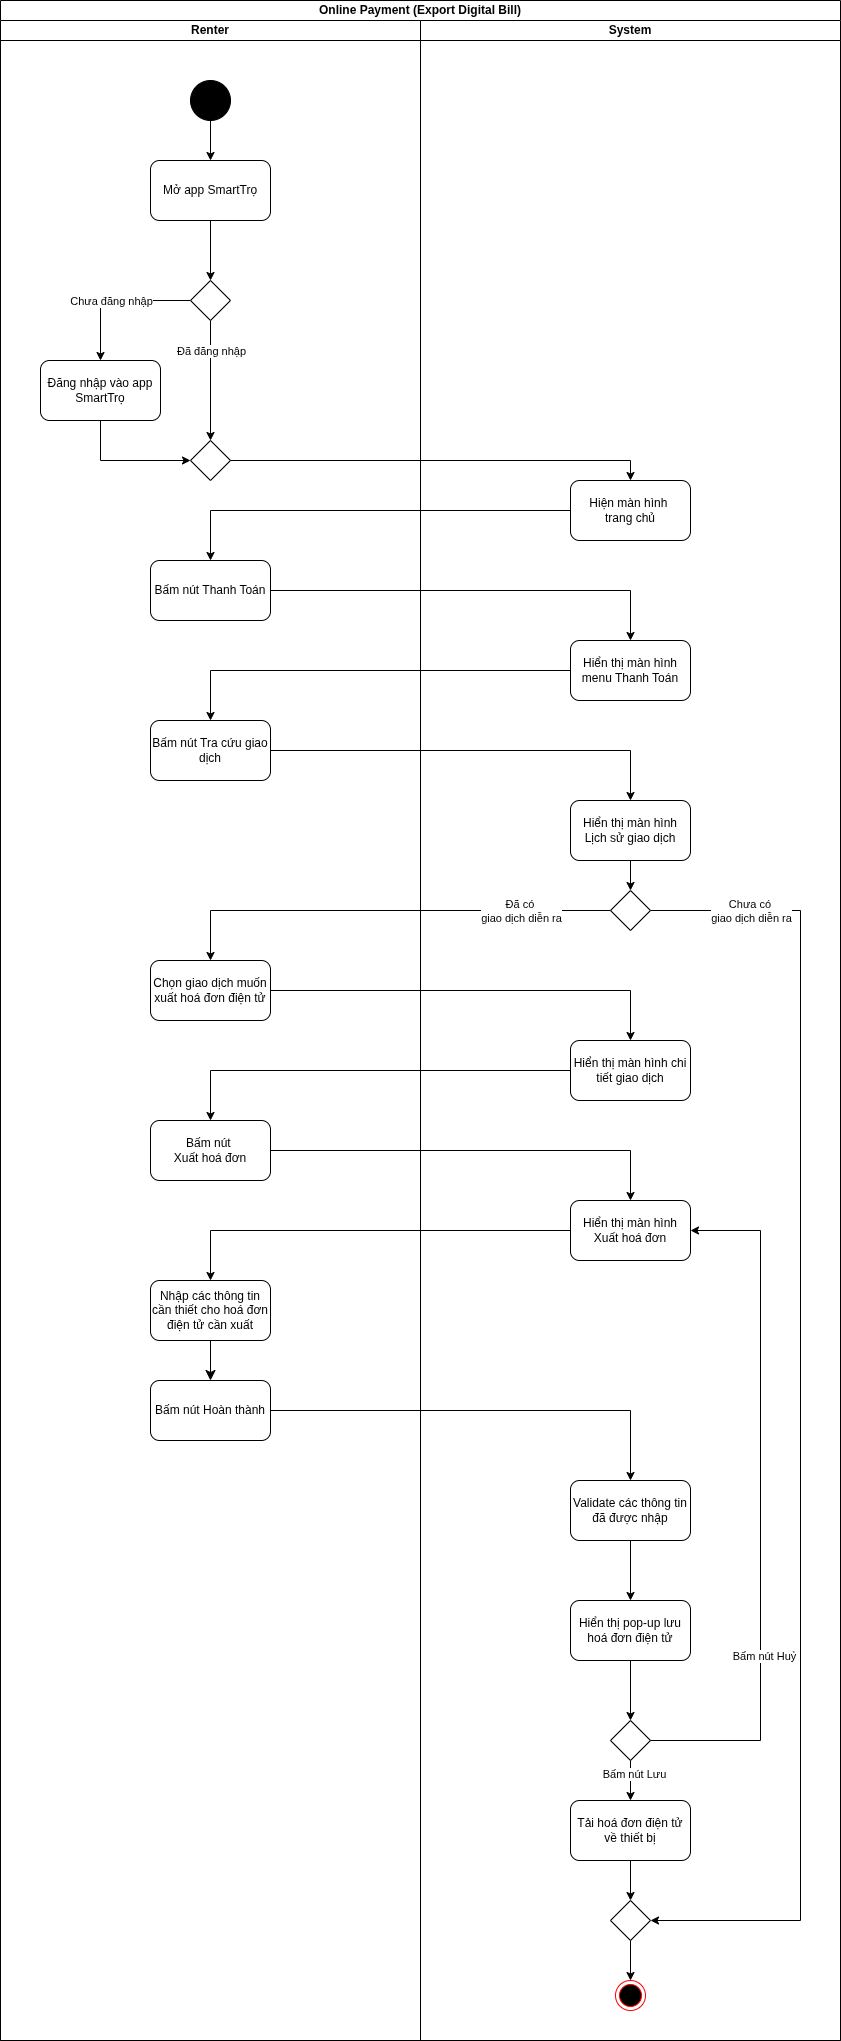

The diagram above was exported from draw.io. Its source (the exported page's mxGraphModel, read from the mxfile embedded in the PNG):
<mxGraphModel dx="1301" dy="784" grid="1" gridSize="10" guides="1" tooltips="1" connect="1" arrows="1" fold="1" page="1" pageScale="1" pageWidth="850" pageHeight="1100" math="0" shadow="0">
  <root>
    <mxCell id="42dTVGIIcS_gmBeMkce--0" />
    <mxCell id="42dTVGIIcS_gmBeMkce--1" parent="42dTVGIIcS_gmBeMkce--0" />
    <mxCell id="42dTVGIIcS_gmBeMkce--2" value="Online Payment (Export Digital Bill)" style="swimlane;startSize=20;whiteSpace=wrap;html=1;" parent="42dTVGIIcS_gmBeMkce--1" vertex="1">
      <mxGeometry y="80" width="840" height="2040" as="geometry" />
    </mxCell>
    <mxCell id="42dTVGIIcS_gmBeMkce--3" value="Renter" style="swimlane;startSize=20;whiteSpace=wrap;html=1;" parent="42dTVGIIcS_gmBeMkce--2" vertex="1">
      <mxGeometry y="20" width="420" height="2020" as="geometry" />
    </mxCell>
    <mxCell id="42dTVGIIcS_gmBeMkce--4" style="edgeStyle=orthogonalEdgeStyle;rounded=0;orthogonalLoop=1;jettySize=auto;html=1;entryX=0.5;entryY=0;entryDx=0;entryDy=0;" parent="42dTVGIIcS_gmBeMkce--3" source="42dTVGIIcS_gmBeMkce--5" target="42dTVGIIcS_gmBeMkce--7" edge="1">
      <mxGeometry relative="1" as="geometry" />
    </mxCell>
    <mxCell id="42dTVGIIcS_gmBeMkce--5" value="" style="ellipse;whiteSpace=wrap;html=1;aspect=fixed;fillColor=#000000;" parent="42dTVGIIcS_gmBeMkce--3" vertex="1">
      <mxGeometry x="190" y="60" width="40" height="40" as="geometry" />
    </mxCell>
    <mxCell id="42dTVGIIcS_gmBeMkce--6" style="edgeStyle=orthogonalEdgeStyle;rounded=0;orthogonalLoop=1;jettySize=auto;html=1;entryX=0.5;entryY=0;entryDx=0;entryDy=0;" parent="42dTVGIIcS_gmBeMkce--3" source="42dTVGIIcS_gmBeMkce--7" target="42dTVGIIcS_gmBeMkce--12" edge="1">
      <mxGeometry relative="1" as="geometry" />
    </mxCell>
    <mxCell id="42dTVGIIcS_gmBeMkce--7" value="Mở app SmartTrọ" style="rounded=1;whiteSpace=wrap;html=1;" parent="42dTVGIIcS_gmBeMkce--3" vertex="1">
      <mxGeometry x="150" y="140" width="120" height="60" as="geometry" />
    </mxCell>
    <mxCell id="42dTVGIIcS_gmBeMkce--8" style="edgeStyle=orthogonalEdgeStyle;rounded=0;orthogonalLoop=1;jettySize=auto;html=1;entryX=0.5;entryY=0;entryDx=0;entryDy=0;" parent="42dTVGIIcS_gmBeMkce--3" source="42dTVGIIcS_gmBeMkce--12" target="42dTVGIIcS_gmBeMkce--15" edge="1">
      <mxGeometry relative="1" as="geometry">
        <mxPoint x="100" y="340" as="targetPoint" />
        <Array as="points" />
      </mxGeometry>
    </mxCell>
    <mxCell id="42dTVGIIcS_gmBeMkce--9" value="Đã đăng nhập" style="edgeLabel;html=1;align=center;verticalAlign=middle;resizable=0;points=[];" parent="42dTVGIIcS_gmBeMkce--8" connectable="0" vertex="1">
      <mxGeometry x="-0.4429" relative="1" as="geometry">
        <mxPoint y="-3" as="offset" />
      </mxGeometry>
    </mxCell>
    <mxCell id="42dTVGIIcS_gmBeMkce--10" style="edgeStyle=orthogonalEdgeStyle;rounded=0;orthogonalLoop=1;jettySize=auto;html=1;entryX=0.5;entryY=0;entryDx=0;entryDy=0;" parent="42dTVGIIcS_gmBeMkce--3" source="42dTVGIIcS_gmBeMkce--12" target="42dTVGIIcS_gmBeMkce--14" edge="1">
      <mxGeometry relative="1" as="geometry" />
    </mxCell>
    <mxCell id="42dTVGIIcS_gmBeMkce--11" value="Chưa đăng nhập" style="edgeLabel;html=1;align=center;verticalAlign=middle;resizable=0;points=[];" parent="42dTVGIIcS_gmBeMkce--10" connectable="0" vertex="1">
      <mxGeometry x="-0.2857" y="3" relative="1" as="geometry">
        <mxPoint x="-26" y="-3" as="offset" />
      </mxGeometry>
    </mxCell>
    <mxCell id="42dTVGIIcS_gmBeMkce--12" value="" style="rhombus;whiteSpace=wrap;html=1;" parent="42dTVGIIcS_gmBeMkce--3" vertex="1">
      <mxGeometry x="190" y="260" width="40" height="40" as="geometry" />
    </mxCell>
    <mxCell id="42dTVGIIcS_gmBeMkce--13" style="edgeStyle=orthogonalEdgeStyle;rounded=0;orthogonalLoop=1;jettySize=auto;html=1;entryX=0;entryY=0.5;entryDx=0;entryDy=0;" parent="42dTVGIIcS_gmBeMkce--3" source="42dTVGIIcS_gmBeMkce--14" target="42dTVGIIcS_gmBeMkce--15" edge="1">
      <mxGeometry relative="1" as="geometry">
        <Array as="points">
          <mxPoint x="100" y="440" />
        </Array>
      </mxGeometry>
    </mxCell>
    <mxCell id="42dTVGIIcS_gmBeMkce--14" value="Đăng nhập vào app SmartTrọ" style="rounded=1;whiteSpace=wrap;html=1;" parent="42dTVGIIcS_gmBeMkce--3" vertex="1">
      <mxGeometry x="40" y="340" width="120" height="60" as="geometry" />
    </mxCell>
    <mxCell id="42dTVGIIcS_gmBeMkce--15" value="" style="rhombus;whiteSpace=wrap;html=1;" parent="42dTVGIIcS_gmBeMkce--3" vertex="1">
      <mxGeometry x="190" y="420" width="40" height="40" as="geometry" />
    </mxCell>
    <mxCell id="42dTVGIIcS_gmBeMkce--16" value="Bấm nút Thanh Toán" style="rounded=1;whiteSpace=wrap;html=1;" parent="42dTVGIIcS_gmBeMkce--3" vertex="1">
      <mxGeometry x="150" y="540" width="120" height="60" as="geometry" />
    </mxCell>
    <mxCell id="42dTVGIIcS_gmBeMkce--23" value="Chọn giao dịch muốn xuất hoá đơn điện tử" style="rounded=1;whiteSpace=wrap;html=1;" parent="42dTVGIIcS_gmBeMkce--3" vertex="1">
      <mxGeometry x="150" y="940" width="120" height="60" as="geometry" />
    </mxCell>
    <mxCell id="42dTVGIIcS_gmBeMkce--24" value="Bấm nút&amp;nbsp;&lt;div&gt;Xuất hoá đơn&lt;/div&gt;" style="rounded=1;whiteSpace=wrap;html=1;" parent="42dTVGIIcS_gmBeMkce--3" vertex="1">
      <mxGeometry x="150" y="1100" width="120" height="60" as="geometry" />
    </mxCell>
    <mxCell id="42dTVGIIcS_gmBeMkce--27" value="" style="edgeStyle=none;curved=0;rounded=0;orthogonalLoop=1;jettySize=auto;html=1;fontSize=12;startSize=8;endSize=8;" parent="42dTVGIIcS_gmBeMkce--3" source="42dTVGIIcS_gmBeMkce--28" target="42dTVGIIcS_gmBeMkce--30" edge="1">
      <mxGeometry relative="1" as="geometry" />
    </mxCell>
    <mxCell id="42dTVGIIcS_gmBeMkce--28" value="Nhập các thông tin cần thiết cho hoá đơn điện tử cần xuất" style="rounded=1;whiteSpace=wrap;html=1;" parent="42dTVGIIcS_gmBeMkce--3" vertex="1">
      <mxGeometry x="150" y="1260" width="120" height="60" as="geometry" />
    </mxCell>
    <mxCell id="42dTVGIIcS_gmBeMkce--30" value="Bấm nút Hoàn thành" style="rounded=1;whiteSpace=wrap;html=1;" parent="42dTVGIIcS_gmBeMkce--3" vertex="1">
      <mxGeometry x="150" y="1360" width="120" height="60" as="geometry" />
    </mxCell>
    <mxCell id="NL_HSHaZUzin1yDS311T-0" value="Bấm nút Tra cứu giao dịch" style="rounded=1;whiteSpace=wrap;html=1;" parent="42dTVGIIcS_gmBeMkce--3" vertex="1">
      <mxGeometry x="150" y="700" width="120" height="60" as="geometry" />
    </mxCell>
    <mxCell id="42dTVGIIcS_gmBeMkce--32" value="System" style="swimlane;startSize=20;whiteSpace=wrap;html=1;" parent="42dTVGIIcS_gmBeMkce--2" vertex="1">
      <mxGeometry x="420" y="20" width="420" height="2020" as="geometry" />
    </mxCell>
    <mxCell id="42dTVGIIcS_gmBeMkce--33" value="Hiện màn hình&amp;nbsp;&lt;div&gt;trang chủ&lt;/div&gt;" style="rounded=1;whiteSpace=wrap;html=1;" parent="42dTVGIIcS_gmBeMkce--32" vertex="1">
      <mxGeometry x="150" y="460" width="120" height="60" as="geometry" />
    </mxCell>
    <mxCell id="42dTVGIIcS_gmBeMkce--34" value="Hiển thị màn hình menu Thanh Toán" style="rounded=1;whiteSpace=wrap;html=1;" parent="42dTVGIIcS_gmBeMkce--32" vertex="1">
      <mxGeometry x="150" y="620" width="120" height="60" as="geometry" />
    </mxCell>
    <mxCell id="42dTVGIIcS_gmBeMkce--57" value="Hiển thị màn hình Xuất hoá đơn" style="rounded=1;whiteSpace=wrap;html=1;" parent="42dTVGIIcS_gmBeMkce--32" vertex="1">
      <mxGeometry x="150" y="1180" width="120" height="60" as="geometry" />
    </mxCell>
    <mxCell id="42dTVGIIcS_gmBeMkce--64" value="" style="ellipse;html=1;shape=endState;fillColor=#000000;strokeColor=#ff0000;" parent="42dTVGIIcS_gmBeMkce--32" vertex="1">
      <mxGeometry x="195" y="1960" width="30" height="30" as="geometry" />
    </mxCell>
    <mxCell id="suY5FnhxYQBmax7czHei-9" style="edgeStyle=orthogonalEdgeStyle;rounded=0;orthogonalLoop=1;jettySize=auto;html=1;entryX=0.5;entryY=0;entryDx=0;entryDy=0;" parent="42dTVGIIcS_gmBeMkce--32" source="suY5FnhxYQBmax7czHei-1" target="suY5FnhxYQBmax7czHei-8" edge="1">
      <mxGeometry relative="1" as="geometry" />
    </mxCell>
    <mxCell id="suY5FnhxYQBmax7czHei-1" value="Hiển thị màn hình Lịch sử giao dịch" style="rounded=1;whiteSpace=wrap;html=1;" parent="42dTVGIIcS_gmBeMkce--32" vertex="1">
      <mxGeometry x="150" y="780" width="120" height="60" as="geometry" />
    </mxCell>
    <mxCell id="suY5FnhxYQBmax7czHei-3" value="Hiển thị màn hình chi tiết giao dịch" style="rounded=1;whiteSpace=wrap;html=1;" parent="42dTVGIIcS_gmBeMkce--32" vertex="1">
      <mxGeometry x="150" y="1020" width="120" height="60" as="geometry" />
    </mxCell>
    <mxCell id="suY5FnhxYQBmax7czHei-13" style="edgeStyle=orthogonalEdgeStyle;rounded=0;orthogonalLoop=1;jettySize=auto;html=1;entryX=1;entryY=0.5;entryDx=0;entryDy=0;" parent="42dTVGIIcS_gmBeMkce--32" source="suY5FnhxYQBmax7czHei-8" target="HGh10jy__GUvWEu3aRqY-0" edge="1">
      <mxGeometry relative="1" as="geometry">
        <mxPoint x="340" y="890" as="targetPoint" />
        <Array as="points">
          <mxPoint x="380" y="890" />
          <mxPoint x="380" y="1900" />
        </Array>
      </mxGeometry>
    </mxCell>
    <mxCell id="suY5FnhxYQBmax7czHei-14" value="Chưa có&amp;nbsp;&lt;div&gt;giao dịch diễn ra&lt;/div&gt;" style="edgeLabel;html=1;align=center;verticalAlign=middle;resizable=0;points=[];" parent="suY5FnhxYQBmax7czHei-13" connectable="0" vertex="1">
      <mxGeometry x="-0.2364" relative="1" as="geometry">
        <mxPoint x="-50" y="-350" as="offset" />
      </mxGeometry>
    </mxCell>
    <mxCell id="suY5FnhxYQBmax7czHei-8" value="" style="rhombus;whiteSpace=wrap;html=1;" parent="42dTVGIIcS_gmBeMkce--32" vertex="1">
      <mxGeometry x="190" y="870" width="40" height="40" as="geometry" />
    </mxCell>
    <mxCell id="suY5FnhxYQBmax7czHei-19" style="edgeStyle=orthogonalEdgeStyle;rounded=0;orthogonalLoop=1;jettySize=auto;html=1;entryX=0.5;entryY=0;entryDx=0;entryDy=0;" parent="42dTVGIIcS_gmBeMkce--32" source="suY5FnhxYQBmax7czHei-17" target="42dTVGIIcS_gmBeMkce--31" edge="1">
      <mxGeometry relative="1" as="geometry" />
    </mxCell>
    <mxCell id="suY5FnhxYQBmax7czHei-17" value="Validate các thông tin đã được nhập" style="rounded=1;whiteSpace=wrap;html=1;" parent="42dTVGIIcS_gmBeMkce--32" vertex="1">
      <mxGeometry x="150" y="1460" width="120" height="60" as="geometry" />
    </mxCell>
    <mxCell id="suY5FnhxYQBmax7czHei-25" style="edgeStyle=orthogonalEdgeStyle;rounded=0;orthogonalLoop=1;jettySize=auto;html=1;entryX=0.5;entryY=0;entryDx=0;entryDy=0;" parent="42dTVGIIcS_gmBeMkce--32" source="42dTVGIIcS_gmBeMkce--31" target="suY5FnhxYQBmax7czHei-24" edge="1">
      <mxGeometry relative="1" as="geometry" />
    </mxCell>
    <mxCell id="42dTVGIIcS_gmBeMkce--31" value="Hiển thị pop-up lưu hoá đơn điện tử" style="rounded=1;whiteSpace=wrap;html=1;" parent="42dTVGIIcS_gmBeMkce--32" vertex="1">
      <mxGeometry x="150" y="1580" width="120" height="60" as="geometry" />
    </mxCell>
    <mxCell id="HGh10jy__GUvWEu3aRqY-1" style="edgeStyle=orthogonalEdgeStyle;rounded=0;orthogonalLoop=1;jettySize=auto;html=1;entryX=0.5;entryY=0;entryDx=0;entryDy=0;" edge="1" parent="42dTVGIIcS_gmBeMkce--32" source="suY5FnhxYQBmax7czHei-22" target="HGh10jy__GUvWEu3aRqY-0">
      <mxGeometry relative="1" as="geometry" />
    </mxCell>
    <mxCell id="suY5FnhxYQBmax7czHei-22" value="Tải hoá đơn điện tử về thiết bị" style="rounded=1;whiteSpace=wrap;html=1;" parent="42dTVGIIcS_gmBeMkce--32" vertex="1">
      <mxGeometry x="150" y="1780" width="120" height="60" as="geometry" />
    </mxCell>
    <mxCell id="suY5FnhxYQBmax7czHei-26" style="edgeStyle=orthogonalEdgeStyle;rounded=0;orthogonalLoop=1;jettySize=auto;html=1;entryX=0.5;entryY=0;entryDx=0;entryDy=0;" parent="42dTVGIIcS_gmBeMkce--32" source="suY5FnhxYQBmax7czHei-24" target="suY5FnhxYQBmax7czHei-22" edge="1">
      <mxGeometry relative="1" as="geometry" />
    </mxCell>
    <mxCell id="suY5FnhxYQBmax7czHei-27" value="Bấm nút Lưu" style="edgeLabel;html=1;align=center;verticalAlign=middle;resizable=0;points=[];" parent="suY5FnhxYQBmax7czHei-26" connectable="0" vertex="1">
      <mxGeometry x="-0.375" y="3" relative="1" as="geometry">
        <mxPoint as="offset" />
      </mxGeometry>
    </mxCell>
    <mxCell id="suY5FnhxYQBmax7czHei-24" value="" style="rhombus;whiteSpace=wrap;html=1;" parent="42dTVGIIcS_gmBeMkce--32" vertex="1">
      <mxGeometry x="190" y="1700" width="40" height="40" as="geometry" />
    </mxCell>
    <mxCell id="suY5FnhxYQBmax7czHei-29" style="edgeStyle=orthogonalEdgeStyle;rounded=0;orthogonalLoop=1;jettySize=auto;html=1;entryX=1;entryY=0.5;entryDx=0;entryDy=0;" parent="42dTVGIIcS_gmBeMkce--32" source="suY5FnhxYQBmax7czHei-24" target="42dTVGIIcS_gmBeMkce--57" edge="1">
      <mxGeometry relative="1" as="geometry">
        <Array as="points">
          <mxPoint x="340" y="1720" />
          <mxPoint x="340" y="1210" />
        </Array>
      </mxGeometry>
    </mxCell>
    <mxCell id="suY5FnhxYQBmax7czHei-30" value="Bấm nút Huỷ" style="edgeLabel;html=1;align=center;verticalAlign=middle;resizable=0;points=[];" parent="suY5FnhxYQBmax7czHei-29" connectable="0" vertex="1">
      <mxGeometry x="-0.4412" y="2" relative="1" as="geometry">
        <mxPoint x="5" y="-2" as="offset" />
      </mxGeometry>
    </mxCell>
    <mxCell id="HGh10jy__GUvWEu3aRqY-2" style="edgeStyle=orthogonalEdgeStyle;rounded=0;orthogonalLoop=1;jettySize=auto;html=1;entryX=0.5;entryY=0;entryDx=0;entryDy=0;" edge="1" parent="42dTVGIIcS_gmBeMkce--32" source="HGh10jy__GUvWEu3aRqY-0" target="42dTVGIIcS_gmBeMkce--64">
      <mxGeometry relative="1" as="geometry" />
    </mxCell>
    <mxCell id="HGh10jy__GUvWEu3aRqY-0" value="" style="rhombus;whiteSpace=wrap;html=1;" vertex="1" parent="42dTVGIIcS_gmBeMkce--32">
      <mxGeometry x="190" y="1880" width="40" height="40" as="geometry" />
    </mxCell>
    <mxCell id="42dTVGIIcS_gmBeMkce--66" style="edgeStyle=orthogonalEdgeStyle;rounded=0;orthogonalLoop=1;jettySize=auto;html=1;entryX=0.5;entryY=0;entryDx=0;entryDy=0;" parent="42dTVGIIcS_gmBeMkce--2" source="42dTVGIIcS_gmBeMkce--15" target="42dTVGIIcS_gmBeMkce--33" edge="1">
      <mxGeometry relative="1" as="geometry" />
    </mxCell>
    <mxCell id="42dTVGIIcS_gmBeMkce--67" style="edgeStyle=orthogonalEdgeStyle;rounded=0;orthogonalLoop=1;jettySize=auto;html=1;entryX=0.5;entryY=0;entryDx=0;entryDy=0;" parent="42dTVGIIcS_gmBeMkce--2" source="42dTVGIIcS_gmBeMkce--33" target="42dTVGIIcS_gmBeMkce--16" edge="1">
      <mxGeometry relative="1" as="geometry" />
    </mxCell>
    <mxCell id="42dTVGIIcS_gmBeMkce--68" value="" style="edgeStyle=orthogonalEdgeStyle;rounded=0;orthogonalLoop=1;jettySize=auto;html=1;" parent="42dTVGIIcS_gmBeMkce--2" source="42dTVGIIcS_gmBeMkce--16" target="42dTVGIIcS_gmBeMkce--34" edge="1">
      <mxGeometry relative="1" as="geometry" />
    </mxCell>
    <mxCell id="suY5FnhxYQBmax7czHei-0" style="edgeStyle=orthogonalEdgeStyle;rounded=0;orthogonalLoop=1;jettySize=auto;html=1;entryX=0.5;entryY=0;entryDx=0;entryDy=0;" parent="42dTVGIIcS_gmBeMkce--2" source="42dTVGIIcS_gmBeMkce--34" target="NL_HSHaZUzin1yDS311T-0" edge="1">
      <mxGeometry relative="1" as="geometry" />
    </mxCell>
    <mxCell id="suY5FnhxYQBmax7czHei-2" style="edgeStyle=orthogonalEdgeStyle;rounded=0;orthogonalLoop=1;jettySize=auto;html=1;entryX=0.5;entryY=0;entryDx=0;entryDy=0;" parent="42dTVGIIcS_gmBeMkce--2" source="NL_HSHaZUzin1yDS311T-0" target="suY5FnhxYQBmax7czHei-1" edge="1">
      <mxGeometry relative="1" as="geometry" />
    </mxCell>
    <mxCell id="suY5FnhxYQBmax7czHei-6" style="edgeStyle=orthogonalEdgeStyle;rounded=0;orthogonalLoop=1;jettySize=auto;html=1;entryX=0.5;entryY=0;entryDx=0;entryDy=0;" parent="42dTVGIIcS_gmBeMkce--2" source="suY5FnhxYQBmax7czHei-3" target="42dTVGIIcS_gmBeMkce--24" edge="1">
      <mxGeometry relative="1" as="geometry" />
    </mxCell>
    <mxCell id="suY5FnhxYQBmax7czHei-7" style="edgeStyle=orthogonalEdgeStyle;rounded=0;orthogonalLoop=1;jettySize=auto;html=1;entryX=0.5;entryY=0;entryDx=0;entryDy=0;" parent="42dTVGIIcS_gmBeMkce--2" source="42dTVGIIcS_gmBeMkce--24" target="42dTVGIIcS_gmBeMkce--57" edge="1">
      <mxGeometry relative="1" as="geometry" />
    </mxCell>
    <mxCell id="suY5FnhxYQBmax7czHei-10" style="edgeStyle=orthogonalEdgeStyle;rounded=0;orthogonalLoop=1;jettySize=auto;html=1;entryX=0.5;entryY=0;entryDx=0;entryDy=0;" parent="42dTVGIIcS_gmBeMkce--2" source="suY5FnhxYQBmax7czHei-8" target="42dTVGIIcS_gmBeMkce--23" edge="1">
      <mxGeometry relative="1" as="geometry">
        <Array as="points">
          <mxPoint x="210" y="910" />
        </Array>
      </mxGeometry>
    </mxCell>
    <mxCell id="suY5FnhxYQBmax7czHei-11" value="Đã có&amp;nbsp;&lt;div&gt;giao dịch diễn ra&lt;/div&gt;" style="edgeLabel;html=1;align=center;verticalAlign=middle;resizable=0;points=[];" parent="suY5FnhxYQBmax7czHei-10" connectable="0" vertex="1">
      <mxGeometry x="-0.1706" y="1" relative="1" as="geometry">
        <mxPoint x="97" y="-1" as="offset" />
      </mxGeometry>
    </mxCell>
    <mxCell id="suY5FnhxYQBmax7czHei-15" style="edgeStyle=orthogonalEdgeStyle;rounded=0;orthogonalLoop=1;jettySize=auto;html=1;entryX=0.5;entryY=0;entryDx=0;entryDy=0;" parent="42dTVGIIcS_gmBeMkce--2" source="42dTVGIIcS_gmBeMkce--23" target="suY5FnhxYQBmax7czHei-3" edge="1">
      <mxGeometry relative="1" as="geometry" />
    </mxCell>
    <mxCell id="suY5FnhxYQBmax7czHei-16" style="edgeStyle=orthogonalEdgeStyle;rounded=0;orthogonalLoop=1;jettySize=auto;html=1;entryX=0.5;entryY=0;entryDx=0;entryDy=0;" parent="42dTVGIIcS_gmBeMkce--2" source="42dTVGIIcS_gmBeMkce--57" target="42dTVGIIcS_gmBeMkce--28" edge="1">
      <mxGeometry relative="1" as="geometry" />
    </mxCell>
    <mxCell id="suY5FnhxYQBmax7czHei-18" style="edgeStyle=orthogonalEdgeStyle;rounded=0;orthogonalLoop=1;jettySize=auto;html=1;entryX=0.5;entryY=0;entryDx=0;entryDy=0;" parent="42dTVGIIcS_gmBeMkce--2" source="42dTVGIIcS_gmBeMkce--30" target="suY5FnhxYQBmax7czHei-17" edge="1">
      <mxGeometry relative="1" as="geometry" />
    </mxCell>
  </root>
</mxGraphModel>